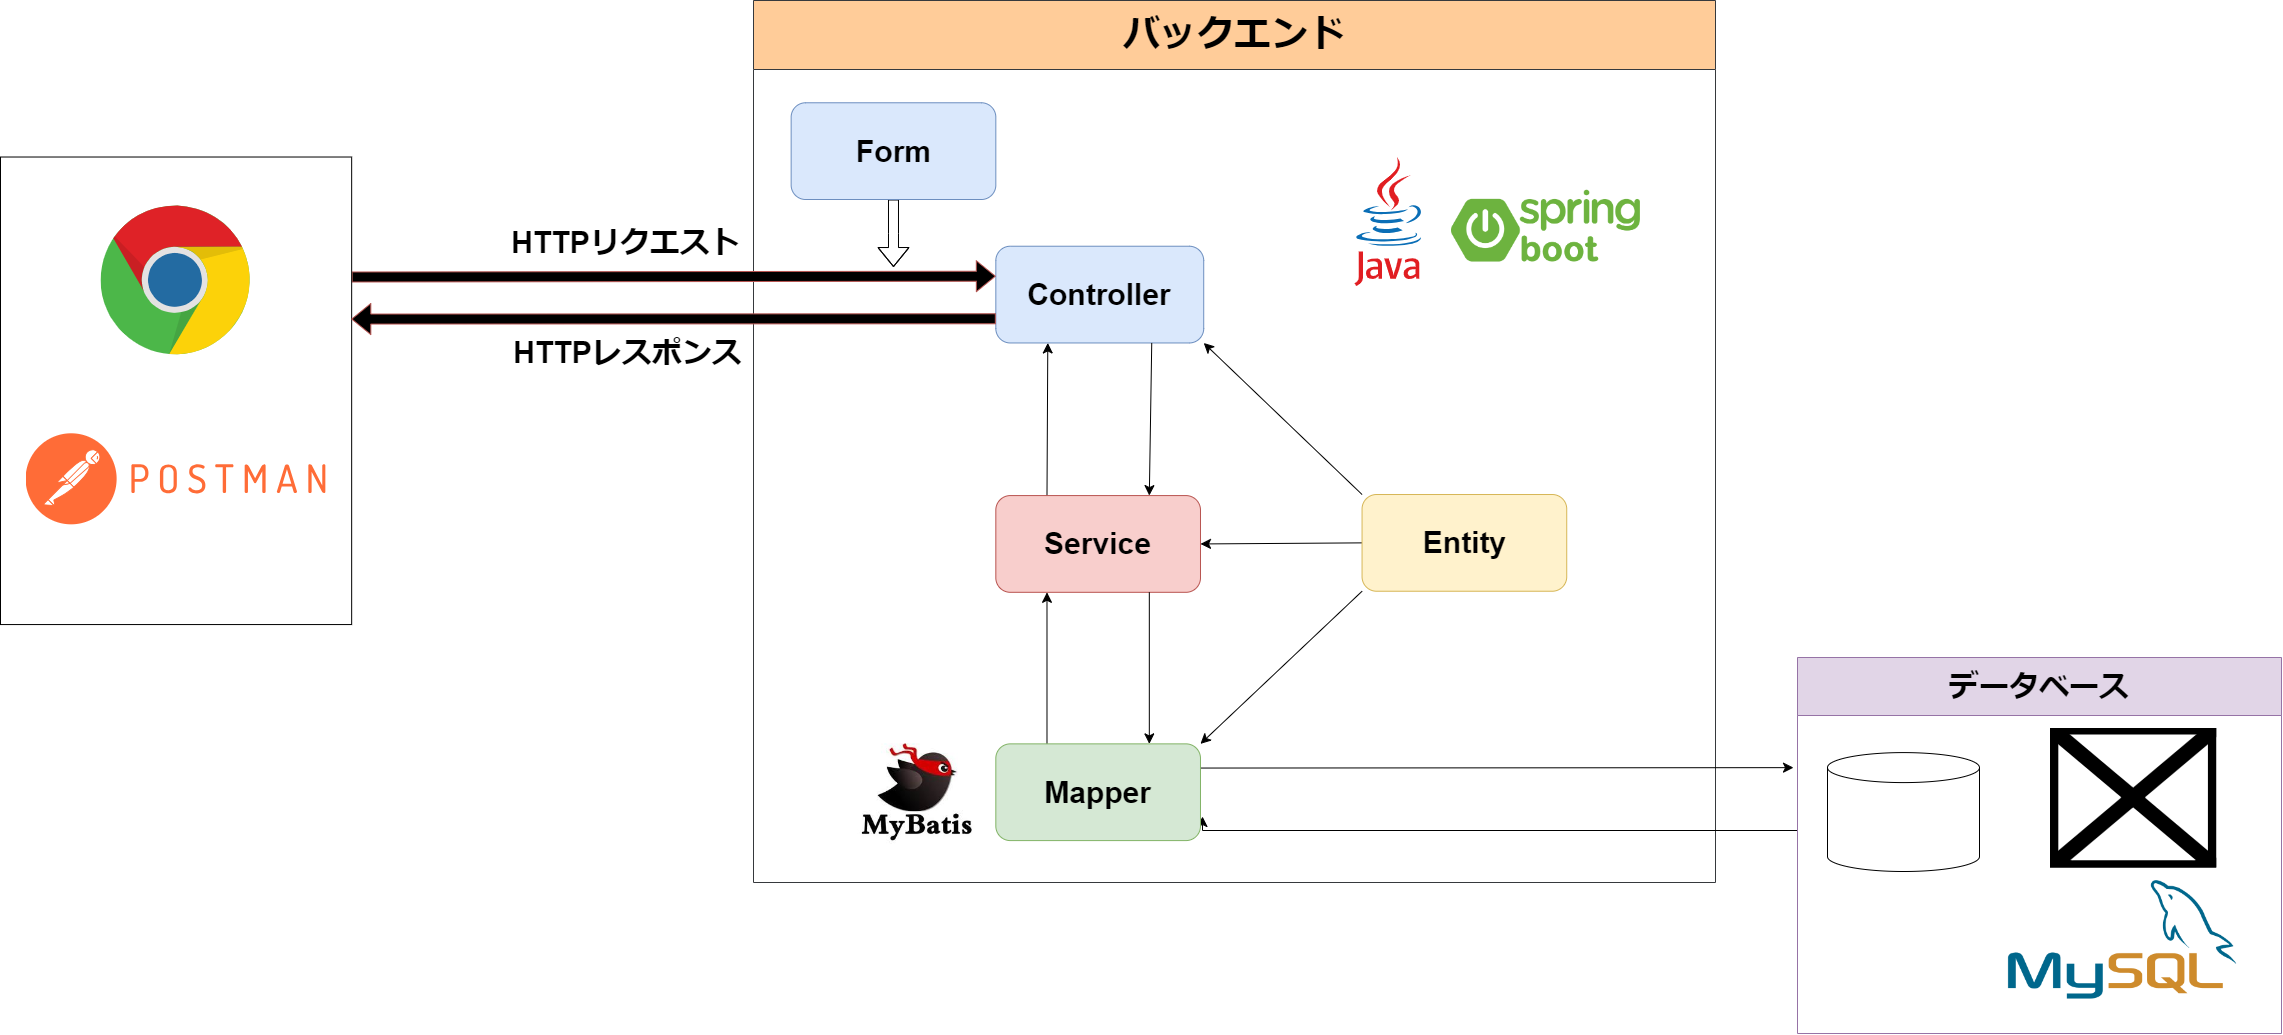

The diagram above was exported from draw.io. Its source (the exported page's mxGraphModel, read from the mxfile embedded in the PNG):
<mxGraphModel dx="4352" dy="2398" grid="0" gridSize="10" guides="1" tooltips="1" connect="1" arrows="1" fold="1" page="1" pageScale="1" pageWidth="1169" pageHeight="827" background="none" math="0" shadow="0">
  <root>
    <mxCell id="0" />
    <mxCell id="1" parent="0" />
    <mxCell id="q47AH3F_1lkxtf09Uyuc-56" value="&lt;font style=&quot;font-size: 37px;&quot;&gt;バックエンド&lt;/font&gt;" style="swimlane;whiteSpace=wrap;html=1;fontSize=16;startSize=69;swimlaneFillColor=default;fillColor=#ffcc99;strokeColor=#36393d;" parent="1" vertex="1">
      <mxGeometry x="-333" y="-508" width="962" height="882" as="geometry" />
    </mxCell>
    <mxCell id="Dy18BDWEtLDE_9xJK3SO-2" value="" style="shape=image;verticalLabelPosition=bottom;labelBackgroundColor=#FFFFFF;verticalAlign=top;aspect=fixed;imageAspect=0;image=https://ito-u-oti.com/wp-content/uploads/2018/03/mybatis.jpg;" vertex="1" parent="q47AH3F_1lkxtf09Uyuc-56">
      <mxGeometry x="90" y="743.36" width="154.87" height="116" as="geometry" />
    </mxCell>
    <mxCell id="Dy18BDWEtLDE_9xJK3SO-6" value="" style="shape=image;verticalLabelPosition=bottom;labelBackgroundColor=default;verticalAlign=top;aspect=fixed;imageAspect=0;image=https://leadingsoft.co.jp/wp-content/uploads/2020/06/spring-boot.png;" vertex="1" parent="q47AH3F_1lkxtf09Uyuc-56">
      <mxGeometry x="696" y="179" width="194.29" height="102" as="geometry" />
    </mxCell>
    <mxCell id="q47AH3F_1lkxtf09Uyuc-51" value="" style="dashed=0;outlineConnect=0;html=1;align=center;labelPosition=center;verticalLabelPosition=bottom;verticalAlign=top;shape=mxgraph.weblogos.java;fontSize=16;aspect=fixed;" parent="q47AH3F_1lkxtf09Uyuc-56" vertex="1">
      <mxGeometry x="601" y="157" width="68" height="128.49" as="geometry" />
    </mxCell>
    <mxCell id="q47AH3F_1lkxtf09Uyuc-46" style="edgeStyle=elbowEdgeStyle;rounded=0;orthogonalLoop=1;jettySize=auto;html=1;exitX=0;exitY=0.5;exitDx=0;exitDy=0;fontSize=12;startSize=8;endSize=8;elbow=vertical;" parent="1" source="q47AH3F_1lkxtf09Uyuc-43" edge="1">
      <mxGeometry relative="1" as="geometry">
        <mxPoint x="116" y="308" as="targetPoint" />
      </mxGeometry>
    </mxCell>
    <mxCell id="q47AH3F_1lkxtf09Uyuc-43" value="&lt;font style=&quot;font-size: 30px;&quot;&gt;データベース&lt;/font&gt;" style="swimlane;whiteSpace=wrap;html=1;fontSize=16;startSize=58;fillColor=#e1d5e7;strokeColor=#9673a6;" parent="1" vertex="1">
      <mxGeometry x="711.0020518477661" y="149.00286698066577" width="484" height="375.99897750175614" as="geometry" />
    </mxCell>
    <mxCell id="Dy18BDWEtLDE_9xJK3SO-7" value="" style="shape=cylinder3;whiteSpace=wrap;html=1;boundedLbl=1;backgroundOutline=1;size=15;" vertex="1" parent="q47AH3F_1lkxtf09Uyuc-43">
      <mxGeometry x="30" y="95.09" width="152" height="118.91" as="geometry" />
    </mxCell>
    <mxCell id="Dy18BDWEtLDE_9xJK3SO-8" value="" style="shape=image;verticalLabelPosition=bottom;labelBackgroundColor=default;verticalAlign=top;aspect=fixed;imageAspect=0;image=https://laplace-daemon.com/wp-content/uploads/2020/02/docker.png;" vertex="1" parent="q47AH3F_1lkxtf09Uyuc-43">
      <mxGeometry x="253" y="70.5" width="166.23" height="140" as="geometry" />
    </mxCell>
    <mxCell id="Dy18BDWEtLDE_9xJK3SO-9" value="" style="shape=image;verticalLabelPosition=bottom;labelBackgroundColor=default;verticalAlign=top;aspect=fixed;imageAspect=0;image=https://cdn.icon-icons.com/icons2/2699/PNG/512/mysql_logo_icon_169941.png;" vertex="1" parent="q47AH3F_1lkxtf09Uyuc-43">
      <mxGeometry x="163" y="210.5" width="321" height="160.5" as="geometry" />
    </mxCell>
    <mxCell id="q47AH3F_1lkxtf09Uyuc-7" style="edgeStyle=none;curved=1;rounded=0;orthogonalLoop=1;jettySize=auto;html=1;exitX=0.75;exitY=1;exitDx=0;exitDy=0;fontSize=12;startSize=8;endSize=8;" parent="1" edge="1">
      <mxGeometry relative="1" as="geometry">
        <mxPoint x="-974.2418505239934" y="-2.1699549236399207" as="sourcePoint" />
        <mxPoint x="-974.2418505239934" y="-2.1699549236399207" as="targetPoint" />
      </mxGeometry>
    </mxCell>
    <mxCell id="q47AH3F_1lkxtf09Uyuc-8" style="edgeStyle=none;curved=1;rounded=0;orthogonalLoop=1;jettySize=auto;html=1;exitX=0.75;exitY=1;exitDx=0;exitDy=0;fontSize=12;startSize=8;endSize=8;" parent="1" edge="1">
      <mxGeometry relative="1" as="geometry">
        <mxPoint x="-974.2418505239934" y="-2.1699549236399207" as="sourcePoint" />
        <mxPoint x="-974.2418505239934" y="-2.1699549236399207" as="targetPoint" />
      </mxGeometry>
    </mxCell>
    <mxCell id="q47AH3F_1lkxtf09Uyuc-19" value="" style="group" parent="1" vertex="1" connectable="0">
      <mxGeometry x="-495.7022538965149" y="-247.22680579301357" width="854.8908954245351" height="689.3380355090939" as="geometry" />
    </mxCell>
    <mxCell id="q47AH3F_1lkxtf09Uyuc-9" value="&lt;p style=&quot;font-size: 30px;&quot;&gt;&lt;span style=&quot;font-size: 30px;&quot;&gt;&lt;span style=&quot;font-size: 30px;&quot;&gt;Controller&lt;/span&gt;&lt;/span&gt;&lt;/p&gt;" style="rounded=1;whiteSpace=wrap;html=1;fontSize=30;fillColor=#dae8fc;strokeColor=#6c8ebf;fontStyle=1;horizontal=1;align=center;" parent="1" vertex="1">
      <mxGeometry x="-90.67994832563784" y="-262.2741996742484" width="207.89708769994482" height="96.73324637936652" as="geometry" />
    </mxCell>
    <mxCell id="q47AH3F_1lkxtf09Uyuc-26" style="edgeStyle=none;curved=1;rounded=0;orthogonalLoop=1;jettySize=auto;html=1;exitX=0.25;exitY=0;exitDx=0;exitDy=0;entryX=0.25;entryY=1;entryDx=0;entryDy=0;fontSize=12;startSize=8;endSize=8;" parent="1" source="q47AH3F_1lkxtf09Uyuc-21" target="q47AH3F_1lkxtf09Uyuc-9" edge="1">
      <mxGeometry relative="1" as="geometry" />
    </mxCell>
    <mxCell id="q47AH3F_1lkxtf09Uyuc-21" value="&lt;p style=&quot;font-size: 30px;&quot;&gt;&lt;span style=&quot;font-size: 30px;&quot;&gt;&lt;span style=&quot;font-size: 30px;&quot;&gt;Service&lt;/span&gt;&lt;/span&gt;&lt;/p&gt;" style="rounded=1;whiteSpace=wrap;html=1;fontSize=30;fillColor=#f8cecc;strokeColor=#b85450;fontStyle=1;horizontal=1;align=center;" parent="1" vertex="1">
      <mxGeometry x="-90.67994832563784" y="-12.918093410236224" width="204.665526751241" height="96.73324637936652" as="geometry" />
    </mxCell>
    <mxCell id="q47AH3F_1lkxtf09Uyuc-25" style="edgeStyle=none;curved=1;rounded=0;orthogonalLoop=1;jettySize=auto;html=1;exitX=0.75;exitY=1;exitDx=0;exitDy=0;entryX=0.75;entryY=0;entryDx=0;entryDy=0;fontSize=12;startSize=8;endSize=8;" parent="1" source="q47AH3F_1lkxtf09Uyuc-9" target="q47AH3F_1lkxtf09Uyuc-21" edge="1">
      <mxGeometry relative="1" as="geometry" />
    </mxCell>
    <mxCell id="q47AH3F_1lkxtf09Uyuc-28" style="edgeStyle=none;curved=1;rounded=0;orthogonalLoop=1;jettySize=auto;html=1;exitX=0.25;exitY=0;exitDx=0;exitDy=0;entryX=0.25;entryY=1;entryDx=0;entryDy=0;fontSize=12;startSize=8;endSize=8;" parent="1" source="q47AH3F_1lkxtf09Uyuc-22" target="q47AH3F_1lkxtf09Uyuc-21" edge="1">
      <mxGeometry relative="1" as="geometry" />
    </mxCell>
    <mxCell id="q47AH3F_1lkxtf09Uyuc-45" style="rounded=0;orthogonalLoop=1;jettySize=auto;html=1;exitX=1;exitY=0.25;exitDx=0;exitDy=0;fontSize=12;startSize=8;endSize=8;edgeStyle=elbowEdgeStyle;elbow=vertical;" parent="1" source="q47AH3F_1lkxtf09Uyuc-22" edge="1">
      <mxGeometry relative="1" as="geometry">
        <mxPoint x="707" y="260" as="targetPoint" />
      </mxGeometry>
    </mxCell>
    <mxCell id="q47AH3F_1lkxtf09Uyuc-22" value="&lt;p style=&quot;font-size: 30px;&quot;&gt;&lt;span style=&quot;font-size: 30px;&quot;&gt;&lt;span style=&quot;font-size: 30px;&quot;&gt;Mapper&lt;/span&gt;&lt;/span&gt;&lt;/p&gt;" style="rounded=1;whiteSpace=wrap;html=1;fontSize=30;fillColor=#d5e8d4;strokeColor=#82b366;fontStyle=1;horizontal=1;align=center;" parent="1" vertex="1">
      <mxGeometry x="-90.67994832563784" y="235.3646122551594" width="204.665526751241" height="96.73324637936652" as="geometry" />
    </mxCell>
    <mxCell id="q47AH3F_1lkxtf09Uyuc-27" style="edgeStyle=none;curved=1;rounded=0;orthogonalLoop=1;jettySize=auto;html=1;exitX=0.75;exitY=1;exitDx=0;exitDy=0;entryX=0.75;entryY=0;entryDx=0;entryDy=0;fontSize=12;startSize=8;endSize=8;" parent="1" source="q47AH3F_1lkxtf09Uyuc-21" target="q47AH3F_1lkxtf09Uyuc-22" edge="1">
      <mxGeometry relative="1" as="geometry" />
    </mxCell>
    <mxCell id="q47AH3F_1lkxtf09Uyuc-55" style="edgeStyle=elbowEdgeStyle;rounded=0;orthogonalLoop=1;jettySize=auto;html=1;exitX=0.5;exitY=1;exitDx=0;exitDy=0;fontSize=12;shape=flexArrow;elbow=vertical;" parent="1" source="q47AH3F_1lkxtf09Uyuc-24" edge="1">
      <mxGeometry relative="1" as="geometry">
        <mxPoint x="-193" y="-241.48440551757812" as="targetPoint" />
      </mxGeometry>
    </mxCell>
    <mxCell id="q47AH3F_1lkxtf09Uyuc-24" value="&lt;p style=&quot;font-size: 30px;&quot;&gt;&lt;span style=&quot;font-size: 30px;&quot;&gt;&lt;span style=&quot;font-size: 30px;&quot;&gt;Form&lt;/span&gt;&lt;/span&gt;&lt;/p&gt;" style="rounded=1;whiteSpace=wrap;html=1;fontSize=30;fillColor=#dae8fc;strokeColor=#6c8ebf;fontStyle=1;horizontal=1;align=center;" parent="1" vertex="1">
      <mxGeometry x="-295.34701947842314" y="-405.73" width="204.665526751241" height="96.73324637936652" as="geometry" />
    </mxCell>
    <mxCell id="q47AH3F_1lkxtf09Uyuc-30" style="edgeStyle=none;curved=1;rounded=0;orthogonalLoop=1;jettySize=auto;html=1;exitX=0;exitY=0;exitDx=0;exitDy=0;entryX=1;entryY=1;entryDx=0;entryDy=0;fontSize=12;startSize=8;endSize=8;" parent="1" source="q47AH3F_1lkxtf09Uyuc-29" target="q47AH3F_1lkxtf09Uyuc-9" edge="1">
      <mxGeometry relative="1" as="geometry" />
    </mxCell>
    <mxCell id="q47AH3F_1lkxtf09Uyuc-31" style="edgeStyle=none;curved=1;rounded=0;orthogonalLoop=1;jettySize=auto;html=1;exitX=0;exitY=0.5;exitDx=0;exitDy=0;entryX=1;entryY=0.5;entryDx=0;entryDy=0;fontSize=12;startSize=8;endSize=8;" parent="1" source="q47AH3F_1lkxtf09Uyuc-29" target="q47AH3F_1lkxtf09Uyuc-21" edge="1">
      <mxGeometry relative="1" as="geometry" />
    </mxCell>
    <mxCell id="q47AH3F_1lkxtf09Uyuc-32" style="edgeStyle=none;curved=1;rounded=0;orthogonalLoop=1;jettySize=auto;html=1;exitX=0;exitY=1;exitDx=0;exitDy=0;entryX=1;entryY=0;entryDx=0;entryDy=0;fontSize=12;startSize=8;endSize=8;" parent="1" source="q47AH3F_1lkxtf09Uyuc-29" target="q47AH3F_1lkxtf09Uyuc-22" edge="1">
      <mxGeometry relative="1" as="geometry" />
    </mxCell>
    <mxCell id="q47AH3F_1lkxtf09Uyuc-29" value="&lt;p style=&quot;font-size: 30px;&quot;&gt;&lt;span style=&quot;font-size: 30px;&quot;&gt;&lt;span style=&quot;font-size: 30px;&quot;&gt;Entity&lt;/span&gt;&lt;/span&gt;&lt;/p&gt;" style="rounded=1;whiteSpace=wrap;html=1;fontSize=30;fillColor=#fff2cc;strokeColor=#d6b656;fontStyle=1;horizontal=1;align=center;" parent="1" vertex="1">
      <mxGeometry x="275.5636258607933" y="-13.992200633874347" width="204.665526751241" height="96.73324637936652" as="geometry" />
    </mxCell>
    <mxCell id="q47AH3F_1lkxtf09Uyuc-37" style="edgeStyle=elbowEdgeStyle;rounded=0;orthogonalLoop=1;jettySize=auto;html=1;exitX=1;exitY=0.25;exitDx=0;exitDy=0;entryX=0;entryY=0.25;entryDx=0;entryDy=0;fontSize=12;elbow=vertical;shape=flexArrow;fillColor=#000000;strokeColor=#b85450;" parent="1" edge="1">
      <mxGeometry relative="1" as="geometry">
        <mxPoint x="-734.8370435741863" y="-231.50844969628446" as="sourcePoint" />
        <mxPoint x="-90.67994832563772" y="-235.00088807940682" as="targetPoint" />
      </mxGeometry>
    </mxCell>
    <mxCell id="q47AH3F_1lkxtf09Uyuc-39" value="HTTPリクエスト" style="edgeLabel;html=1;align=center;verticalAlign=middle;resizable=0;points=[];fontSize=30;fontStyle=1" parent="q47AH3F_1lkxtf09Uyuc-37" vertex="1" connectable="0">
      <mxGeometry x="-0.1782" y="5" relative="1" as="geometry">
        <mxPoint x="7" y="-30" as="offset" />
      </mxGeometry>
    </mxCell>
    <mxCell id="q47AH3F_1lkxtf09Uyuc-33" value="" style="rounded=0;whiteSpace=wrap;html=1;fontSize=16;" parent="1" vertex="1">
      <mxGeometry x="-1086" y="-351.484455738019" width="351.16295642581355" height="467.54402416693813" as="geometry" />
    </mxCell>
    <mxCell id="q47AH3F_1lkxtf09Uyuc-38" style="edgeStyle=elbowEdgeStyle;rounded=0;orthogonalLoop=1;jettySize=auto;html=1;exitX=0;exitY=0.75;exitDx=0;exitDy=0;fontSize=12;entryX=0.999;entryY=0.351;entryDx=0;entryDy=0;entryPerimeter=0;elbow=vertical;shape=flexArrow;fillColor=#000000;strokeColor=#b85450;" parent="1" source="q47AH3F_1lkxtf09Uyuc-9" target="q47AH3F_1lkxtf09Uyuc-33" edge="1">
      <mxGeometry relative="1" as="geometry">
        <mxPoint x="-478.0908674236957" y="-184.54832958340603" as="targetPoint" />
      </mxGeometry>
    </mxCell>
    <mxCell id="q47AH3F_1lkxtf09Uyuc-40" value="HTTPレスポンス" style="edgeLabel;html=1;align=center;verticalAlign=middle;resizable=0;points=[];fontSize=30;fontStyle=1" parent="q47AH3F_1lkxtf09Uyuc-38" vertex="1" connectable="0">
      <mxGeometry x="0.0907" y="-3" relative="1" as="geometry">
        <mxPoint x="-19" y="35" as="offset" />
      </mxGeometry>
    </mxCell>
    <mxCell id="q47AH3F_1lkxtf09Uyuc-50" value="" style="dashed=0;outlineConnect=0;html=1;align=center;labelPosition=center;verticalLabelPosition=bottom;verticalAlign=top;shape=mxgraph.weblogos.chrome;fontSize=16;aspect=fixed;" parent="1" vertex="1">
      <mxGeometry x="-985.81" y="-303" width="150.79" height="152" as="geometry" />
    </mxCell>
    <mxCell id="Dy18BDWEtLDE_9xJK3SO-3" value="" style="shape=image;verticalLabelPosition=bottom;labelBackgroundColor=default;verticalAlign=top;aspect=fixed;imageAspect=0;image=https://www.svgrepo.com/show/354201/postman.svg;" vertex="1" parent="1">
      <mxGeometry x="-1060.4099999999999" y="-179" width="300" height="300" as="geometry" />
    </mxCell>
  </root>
</mxGraphModel>